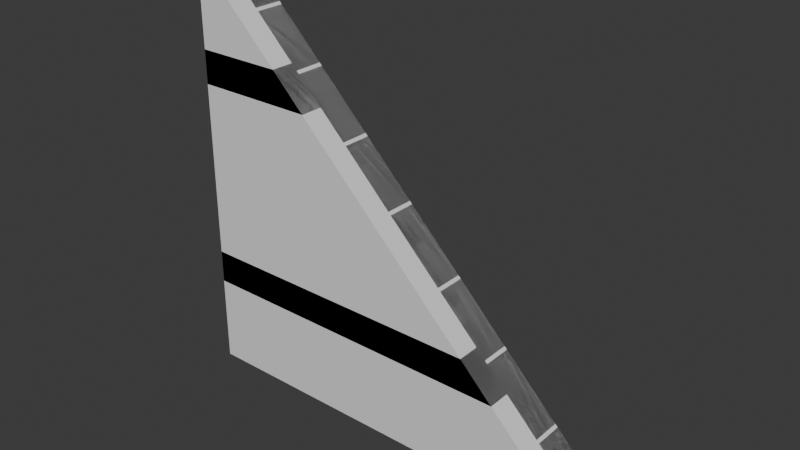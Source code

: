 # Source: build_wood_45wallRight.blend  (saved by Blender 5.1.30; exported with 4.5.12 LTS)
import bpy
from mathutils import Matrix  # noqa: F401  (used for matrix-valued properties, if any)

bpy.ops.wm.read_factory_settings(use_empty=True)
scene = bpy.context.scene
scene.name = 'Scene'

# ---- materials (node trees are filled in below, after node groups)
mat_build_wood_plank = bpy.data.materials.new('build_wood_plank')
mat_build_wood_plank.diffuse_color = (0.42, 0.33, 0.24, 1.0)
mat_build_wood_beam = bpy.data.materials.new('build_wood_beam')
mat_build_wood_beam.diffuse_color = (0.3, 0.23, 0.17, 1.0)

# ---- material node trees
mat_build_wood_plank.use_nodes = True; mat_build_wood_plank.node_tree.nodes.clear()
_N = mat_build_wood_plank.node_tree.nodes; _L = mat_build_wood_plank.node_tree.links
n0 = _N.new('ShaderNodeBsdfPrincipled'); n0.name = 'Principled BSDF'; n0.location = (-200, 100)
n1 = _N.new('ShaderNodeOutputMaterial'); n1.name = 'Material Output'; n1.location = (200, 100)
_L.new(n0.outputs[0], n1.inputs[0])
n1.is_active_output = True
mat_build_wood_beam.use_nodes = True; mat_build_wood_beam.node_tree.nodes.clear()
_N = mat_build_wood_beam.node_tree.nodes; _L = mat_build_wood_beam.node_tree.links
n0 = _N.new('ShaderNodeBsdfPrincipled'); n0.name = 'Principled BSDF'; n0.location = (-200, 100)
n1 = _N.new('ShaderNodeOutputMaterial'); n1.name = 'Material Output'; n1.location = (200, 100)
_L.new(n0.outputs[0], n1.inputs[0])
n1.is_active_output = True

# ---- world
world_world = bpy.data.worlds.new('World'); scene.world = world_world
world_world.use_nodes = True; world_world.node_tree.nodes.clear()
_N = world_world.node_tree.nodes; _L = world_world.node_tree.links
n0 = _N.new('ShaderNodeOutputWorld'); n0.name = 'World Output'; n0.location = (200, 100)
n1 = _N.new('ShaderNodeBackground'); n1.name = 'Background'; n1.location = (-200, 100)
n1.inputs[0].default_value = (0.05088, 0.05088, 0.05088, 1.0)
_L.new(n1.outputs[0], n0.inputs[0])
n0.is_active_output = True
world_world.color = (0.05088, 0.05088, 0.05088)
world_world.sun_shadow_jitter_overblur = 0.0

# ---- meshes
me_build_wood_45wallright = bpy.data.meshes.new('build_wood_45wallRight')
me_build_wood_45wallright.from_pydata([(1.0, 0.125, -1.0), (0.7472, 0.125, -1.0), (0.7472, 0.125, -0.7472), (1.0, -0.015, -1.0), (0.7472, -0.015, -1.0), (0.7472, -0.015, -0.7472), (0.7352, 0.125, -1.0), (0.4771, 0.125, -1.0), (0.4771, 0.125, -0.4771), (0.7352, 0.125, -0.7352), (0.7352, -0.015, -1.0), (0.4771, -0.015, -1.0), (0.4771, -0.015, -0.4771), (0.7352, -0.015, -0.7352), (0.4651, 0.125, -1.0), (0.2276, 0.125, -1.0), (0.2276, 0.125, -0.2276), (0.4651, 0.125, -0.4651), (0.4651, -0.015, -1.0), (0.2276, -0.015, -1.0), (0.2276, -0.015, -0.2276), (0.4651, -0.015, -0.4651), (0.2156, 0.125, -1.0), (-0.03791, 0.125, -1.0), (-0.03791, 0.125, 0.03791), (0.2156, 0.125, -0.2156), (0.2156, -0.015, -1.0), (-0.03791, -0.015, -1.0), (-0.03791, -0.015, 0.03791), (0.2156, -0.015, -0.2156), (-0.04991, 0.125, -1.0), (-0.2828, 0.125, -1.0), (-0.2828, 0.125, 0.2828), (-0.04991, 0.125, 0.04991), (-0.04991, -0.015, -1.0), (-0.2828, -0.015, -1.0), (-0.2828, -0.015, 0.2828), (-0.04991, -0.015, 0.04991), (-0.2948, 0.125, -1.0), (-0.5402, 0.125, -1.0), (-0.5402, 0.125, 0.5402), (-0.2948, 0.125, 0.2948), (-0.2948, -0.015, -1.0), (-0.5402, -0.015, -1.0), (-0.5402, -0.015, 0.5402), (-0.2948, -0.015, 0.2948), (-0.5522, 0.125, -1.0), (-0.7676, 0.125, -1.0), (-0.7676, 0.125, 0.7676), (-0.5522, 0.125, 0.5522), (-0.5522, -0.015, -1.0), (-0.7676, -0.015, -1.0), (-0.7676, -0.015, 0.7676), (-0.5522, -0.015, 0.5522), (-0.7796, 0.125, -1.0), (-1.0, 0.125, -1.0), (-1.0, 0.125, 1.0), (-0.7796, 0.125, 0.7796), (-0.7796, -0.015, -1.0), (-1.0, -0.015, -1.0), (-1.0, -0.015, 1.0), (-0.7796, -0.015, 0.7796), (0.58, -0.015, -0.58), (-1.0, -0.015, -0.58), (-1.0, -0.015, -0.42), (0.42, -0.015, -0.42), (0.58, -0.125, -0.58), (-1.0, -0.125, -0.58), (-1.0, -0.125, -0.42), (0.42, -0.125, -0.42), (-0.42, -0.015, 0.42), (-1.0, -0.015, 0.42), (-1.0, -0.015, 0.58), (-0.58, -0.015, 0.58), (-0.42, -0.125, 0.42), (-1.0, -0.125, 0.42), (-1.0, -0.125, 0.58), (-0.58, -0.125, 0.58)], [], [(5, 4, 3), (0, 1, 2), (3, 4, 1, 0), (4, 5, 2, 1), (5, 3, 0, 2), (13, 12, 11, 10), (6, 7, 8, 9), (10, 11, 7, 6), (11, 12, 8, 7), (12, 13, 9, 8), (13, 10, 6, 9), (21, 20, 19, 18), (14, 15, 16, 17), (18, 19, 15, 14), (19, 20, 16, 15), (20, 21, 17, 16), (21, 18, 14, 17), (29, 28, 27, 26), (22, 23, 24, 25), (26, 27, 23, 22), (27, 28, 24, 23), (28, 29, 25, 24), (29, 26, 22, 25), (37, 36, 35, 34), (30, 31, 32, 33), (34, 35, 31, 30), (35, 36, 32, 31), (36, 37, 33, 32), (37, 34, 30, 33), (45, 44, 43, 42), (38, 39, 40, 41), (42, 43, 39, 38), (43, 44, 40, 39), (44, 45, 41, 40), (45, 42, 38, 41), (53, 52, 51, 50), (46, 47, 48, 49), (50, 51, 47, 46), (51, 52, 48, 47), (52, 53, 49, 48), (53, 50, 46, 49), (61, 60, 59, 58), (54, 55, 56, 57), (58, 59, 55, 54), (59, 60, 56, 55), (60, 61, 57, 56), (61, 58, 54, 57), (69, 68, 67, 66), (62, 63, 64, 65), (66, 67, 63, 62), (67, 68, 64, 63), (68, 69, 65, 64), (69, 66, 62, 65), (77, 76, 75, 74), (70, 71, 72, 73), (74, 75, 71, 70), (75, 76, 72, 71), (76, 77, 73, 72), (77, 74, 70, 73)])
me_build_wood_45wallright.polygons.foreach_set('material_index', [0, 0, 0, 0, 0, 0, 0, 0, 0, 0, 0, 0, 0, 0, 0, 0, 0, 0, 0, 0, 0, 0, 0, 0, 0, 0, 0, 0, 0, 0, 0, 0, 0, 0, 0, 0, 0, 0, 0, 0, 0, 0, 0, 0, 0, 0, 0, 1, 1, 1, 1, 1, 1, 1, 1, 1, 1, 1, 1])
_uv = me_build_wood_45wallright.uv_layers.new(name='UVMap')
_uv.uv.foreach_set('vector', [-0.3702, 0.7678, -0.4596, 0.8572, -0.5489, 0.7678, -0.5489, 0.8572, -0.4596, 0.7678, -0.3702, 0.8572, -0.3418, 0.7775, -0.2154, 0.7775, -0.2154, 0.8475, -0.3418, 0.8475, -0.3418, 0.7775, -0.2154, 0.7775, -0.2154, 0.8475, -0.3418, 0.8475, -0.3702, 0.8475, -0.5489, 0.8475, -0.5489, 0.7775, -0.3702, 0.7775, -0.2499, 0.123, -0.1208, 0.252, -0.3822, 0.252, -0.3822, 0.123, -0.3822, 0.252, -0.3822, 0.123, -0.1208, 0.123, -0.2499, 0.252, -0.2499, 0.1525, -0.1208, 0.1525, -0.1208, 0.2225, -0.2499, 0.2225, -0.3822, 0.1525, -0.1208, 0.1525, -0.1208, 0.2225, -0.3822, 0.2225, -0.2196, 0.2225, -0.4021, 0.2225, -0.4021, 0.1525, -0.2196, 0.1525, -0.2499, 0.2225, -0.3822, 0.2225, -0.3822, 0.1525, -0.2499, 0.1525, 0.3052, 0.6281, 0.424, 0.7469, 0.03782, 0.7469, 0.03782, 0.6281, 0.03782, 0.7469, 0.03782, 0.6281, 0.424, 0.6281, 0.3052, 0.7469, 0.3052, 0.6525, 0.424, 0.6525, 0.424, 0.7225, 0.3052, 0.7225, 0.03782, 0.6525, 0.424, 0.6525, 0.424, 0.7225, 0.03782, 0.7225, 0.3769, 0.7225, 0.2089, 0.7225, 0.2089, 0.6525, 0.3769, 0.6525, 0.3052, 0.7225, 0.03782, 0.7225, 0.03782, 0.6525, 0.3052, 0.6525, 0.3787, 0.4991, 0.5054, 0.6259, -0.01353, 0.6259, -0.01353, 0.4991, -0.01353, 0.6259, -0.01353, 0.4991, 0.5054, 0.4991, 0.3787, 0.6259, 0.3787, 0.5275, 0.5054, 0.5275, 0.5054, 0.5975, 0.3787, 0.5975, -0.01353, 0.5275, 0.5054, 0.5275, 0.5054, 0.5975, -0.01353, 0.5975, 0.5133, 0.5975, 0.334, 0.5975, 0.334, 0.5275, 0.5133, 0.5275, 0.3787, 0.5975, -0.01353, 0.5975, -0.01353, 0.5275, 0.3787, 0.5275, 0.03215, 0.1293, 0.1486, 0.2457, -0.4928, 0.2457, -0.4928, 0.1293, -0.4928, 0.2457, -0.4928, 0.1293, 0.1486, 0.1293, 0.03215, 0.2457, 0.03215, 0.1525, 0.1486, 0.1525, 0.1486, 0.2225, 0.03215, 0.2225, -0.4928, 0.1525, 0.1486, 0.1525, 0.1486, 0.2225, -0.4928, 0.2225, 0.2072, 0.2225, 0.04249, 0.2225, 0.04249, 0.1525, 0.2072, 0.1525, 0.03215, 0.2225, -0.4928, 0.2225, -0.4928, 0.1525, 0.03215, 0.1525, 0.9331, 0.8761, 1.056, 0.9989, 0.2857, 0.9989, 0.2857, 0.8761, 0.2857, 0.9989, 0.2857, 0.8761, 1.056, 0.8761, 0.9331, 0.9989, 0.9331, 0.9025, 1.056, 0.9025, 1.056, 0.9725, 0.9331, 0.9725, 0.2857, 0.9025, 1.056, 0.9025, 1.056, 0.9725, 0.2857, 0.9725, 1.168, 0.9725, 0.9942, 0.9725, 0.9942, 0.9025, 1.168, 0.9025, 0.9331, 0.9725, 0.2857, 0.9725, 0.2857, 0.9025, 0.9331, 0.9025, 1.014, 0.1337, 1.121, 0.2413, 0.2375, 0.2413, 0.2375, 0.1337, 0.2375, 0.2413, 0.2375, 0.1337, 1.121, 0.1337, 1.014, 0.2413, 1.014, 0.1525, 1.121, 0.1525, 1.121, 0.2225, 1.014, 0.2225, 0.2375, 0.1525, 1.121, 0.1525, 1.121, 0.2225, 0.2375, 0.2225, 1.28, 0.2225, 1.128, 0.2225, 1.128, 0.1525, 1.28, 0.1525, 1.014, 0.2225, 0.2375, 0.2225, 0.2375, 0.1525, 1.014, 0.1525, 1.219, 0.6324, 1.329, 0.7426, 0.3294, 0.7426, 0.3294, 0.6324, 0.3294, 0.7426, 0.3294, 0.6324, 1.329, 0.6324, 1.219, 0.7426, 1.219, 0.6525, 1.329, 0.6525, 1.329, 0.7225, 1.219, 0.7225, 0.3294, 0.6525, 1.329, 0.6525, 1.329, 0.7225, 0.3294, 0.7225, 1.537, 0.7225, 1.381, 0.7225, 1.381, 0.6525, 1.537, 0.6525, 1.219, 0.7225, 0.3294, 0.7225, 0.3294, 0.6525, 1.219, 0.6525, 0.6819, 0.6475, 1.392, 0.6475, 1.392, 0.7275, 0.6019, 0.7275, 0.6019, 0.6475, 1.392, 0.6475, 1.392, 0.7275, 0.6819, 0.7275, 0.6019, 0.66, 1.392, 0.66, 1.392, 0.715, 0.6019, 0.715, 0.6019, 0.66, 0.6819, 0.66, 0.6819, 0.715, 0.6019, 0.715, 1.392, 0.715, 0.6819, 0.715, 0.6819, 0.66, 1.392, 0.66, 0.5949, 0.715, 0.4818, 0.715, 0.4818, 0.66, 0.5949, 0.66, 0.9251, 0.0225, 1.135, 0.0225, 1.135, 0.1025, 0.8451, 0.1025, 0.8451, 0.0225, 1.135, 0.0225, 1.135, 0.1025, 0.9251, 0.1025, 0.8451, 0.035, 1.135, 0.035, 1.135, 0.09, 0.8451, 0.09, 0.8451, 0.035, 0.9251, 0.035, 0.9251, 0.09, 0.8451, 0.09, 1.135, 0.09, 0.9251, 0.09, 0.9251, 0.035, 1.135, 0.035, 1.045, 0.09, 0.9321, 0.09, 0.9321, 0.035, 1.045, 0.035])
me_build_wood_45wallright.materials.append(mat_build_wood_plank)
me_build_wood_45wallright.materials.append(mat_build_wood_beam)
me_build_wood_45wallright.update()
me_build_wood_45wallright_lod1 = bpy.data.meshes.new('build_wood_45wallRight_lod1')
me_build_wood_45wallright_lod1.from_pydata([(-1.0, 0.125, 1.0), (-1.0, 0.125, -1.0), (1.0, 0.125, -1.0), (-1.0, -0.125, 1.0), (-1.0, -0.125, -1.0), (1.0, -0.125, -1.0)], [], [(3, 4, 5), (2, 1, 0), (0, 1, 4, 3), (1, 2, 5, 4), (2, 0, 3, 5)])
_uv = me_build_wood_45wallright_lod1.uv_layers.new(name='UVMap')
_uv.uv.foreach_set('vector', [-0.5576, 0.6661, 0.1495, -0.04105, 0.8566, 0.6661, 0.8566, -0.04105, 0.1495, 0.6661, -0.5576, -0.04105, -0.3505, 0.25, 0.6495, 0.25, 0.6495, 0.375, -0.3505, 0.375, -0.3505, 0.25, 0.6495, 0.25, 0.6495, 0.375, -0.3505, 0.375, 0.8566, 0.375, -0.5576, 0.375, -0.5576, 0.25, 0.8566, 0.25])
me_build_wood_45wallright_lod1.materials.append(mat_build_wood_plank)
me_build_wood_45wallright_lod1.materials.append(mat_build_wood_beam)
me_build_wood_45wallright_lod1.update()

# ---- objects
ob_build_wood_45wallright = bpy.data.objects.new('build_wood_45wallRight', me_build_wood_45wallright)
ob_build_wood_45wallright_lod1 = bpy.data.objects.new('build_wood_45wallRight_lod1', me_build_wood_45wallright_lod1)

# ---- transforms, parenting, visibility, modifiers, constraints
ob_build_wood_45wallright.location = (0.0, 0.0, 0.0)
ob_build_wood_45wallright_lod1.location = (0.0, 0.0, 0.0)

# ---- collection membership
scene.collection.objects.link(ob_build_wood_45wallright)
scene.collection.objects.link(ob_build_wood_45wallright_lod1)

# ---- scene / render settings (as saved in the file)
scene.frame_start = 1; scene.frame_end = 250; scene.frame_set(1)
scene.render.engine = 'BLENDER_EEVEE_NEXT'
scene.render.bake_bias = 0.0
scene.render.bake_samples = 0
scene.cycles.sampling_pattern = 'TABULATED_SOBOL'
scene.eevee.use_volume_custom_range = False
bpy.context.view_layer.update()

# ---- added for rendering (the .blend has no active camera and no usable light): camera, sun
cam_auto = bpy.data.cameras.new('AutoCamera')
cam_auto.lens = 50.0
cam_auto.sensor_width = 36.0
cam_auto.clip_end = 1000.0
ob_auto_camera = bpy.data.objects.new('AutoCamera', cam_auto)
scene.collection.objects.link(ob_auto_camera)
ob_auto_camera.location = (2.62713, -3.15256, 2.10171)
ob_auto_camera.rotation_euler = (1.09748, -7.21219e-08, 0.694738)
scene.camera = ob_auto_camera
light_auto_sun = bpy.data.lights.new('AutoSun', 'SUN')
light_auto_sun.energy = 3.0
light_auto_sun.angle = 0.0523599
ob_auto_sun = bpy.data.objects.new('AutoSun', light_auto_sun)
scene.collection.objects.link(ob_auto_sun)
ob_auto_sun.rotation_euler = (0.872665, 0.174533, 0.523599)
bpy.context.view_layer.update()
